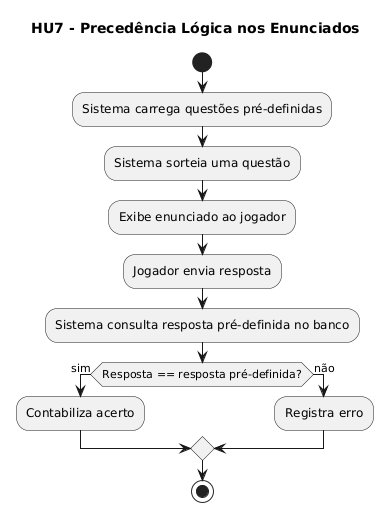

The diagram above was rendered by PlantUML. Its source (embedded in the PNG):
@startuml
title HU7 - Precedência Lógica nos Enunciados

start
:Sistema carrega questões pré-definidas;
:Sistema sorteia uma questão;
:Exibe enunciado ao jogador;
:Jogador envia resposta;
:Sistema consulta resposta pré-definida no banco;

if (Resposta == resposta pré-definida?) then (sim)
  :Contabiliza acerto;
else (não)
  :Registra erro;
endif

stop
@enduml